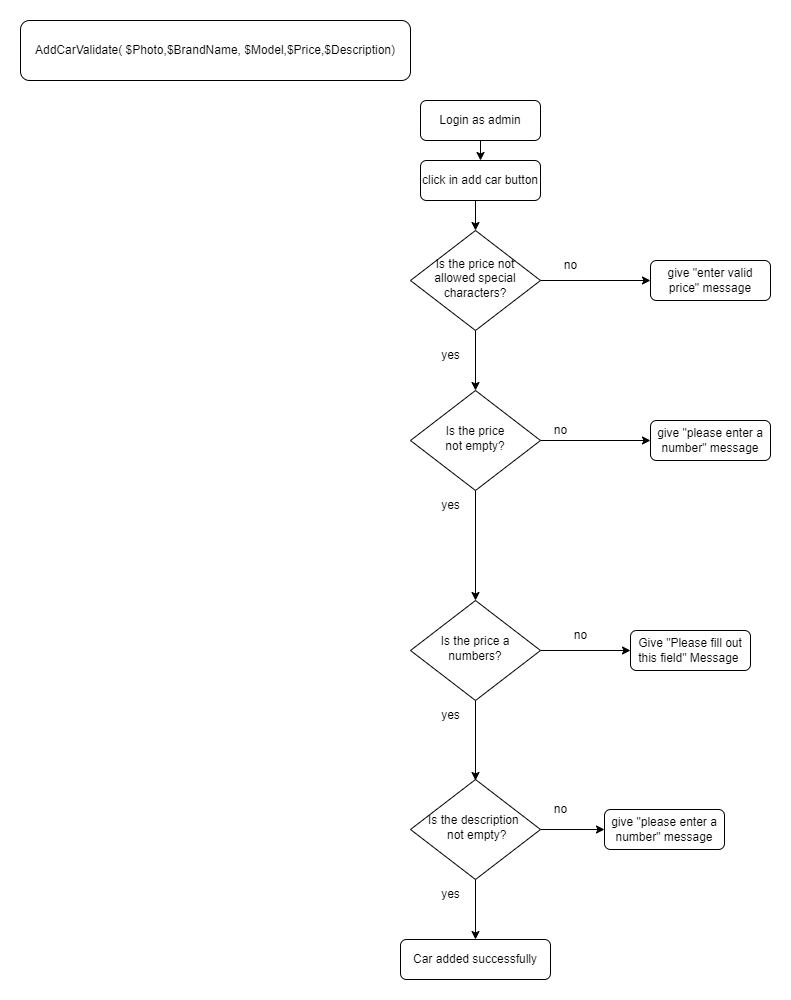

The diagram above was exported from draw.io. Its source (the exported page's mxGraphModel, read from the mxfile embedded in the PNG):
<mxGraphModel dx="2029" dy="584" grid="1" gridSize="10" guides="1" tooltips="1" connect="1" arrows="1" fold="1" page="1" pageScale="1" pageWidth="827" pageHeight="1169" math="0" shadow="0">
  <root>
    <mxCell id="WIyWlLk6GJQsqaUBKTNV-0" />
    <mxCell id="WIyWlLk6GJQsqaUBKTNV-1" parent="WIyWlLk6GJQsqaUBKTNV-0" />
    <mxCell id="3cMleMVhIPDrrnK_87sl-0" style="edgeStyle=orthogonalEdgeStyle;rounded=0;orthogonalLoop=1;jettySize=auto;html=1;exitX=0.5;exitY=1;exitDx=0;exitDy=0;entryX=0.5;entryY=0;entryDx=0;entryDy=0;" parent="WIyWlLk6GJQsqaUBKTNV-1" source="3cMleMVhIPDrrnK_87sl-1" target="3cMleMVhIPDrrnK_87sl-5" edge="1">
      <mxGeometry relative="1" as="geometry" />
    </mxCell>
    <mxCell id="3cMleMVhIPDrrnK_87sl-1" value="Login as admin" style="rounded=1;whiteSpace=wrap;html=1;fontSize=12;glass=0;strokeWidth=1;shadow=0;" parent="WIyWlLk6GJQsqaUBKTNV-1" vertex="1">
      <mxGeometry x="170" y="290" width="120" height="40" as="geometry" />
    </mxCell>
    <mxCell id="3cMleMVhIPDrrnK_87sl-4" style="edgeStyle=orthogonalEdgeStyle;rounded=0;orthogonalLoop=1;jettySize=auto;html=1;exitX=0.5;exitY=1;exitDx=0;exitDy=0;entryX=0.5;entryY=0;entryDx=0;entryDy=0;" parent="WIyWlLk6GJQsqaUBKTNV-1" source="3cMleMVhIPDrrnK_87sl-5" edge="1">
      <mxGeometry relative="1" as="geometry">
        <mxPoint x="225" y="420" as="targetPoint" />
      </mxGeometry>
    </mxCell>
    <mxCell id="3cMleMVhIPDrrnK_87sl-5" value="click in add car button" style="rounded=1;whiteSpace=wrap;html=1;fontSize=12;glass=0;strokeWidth=1;shadow=0;" parent="WIyWlLk6GJQsqaUBKTNV-1" vertex="1">
      <mxGeometry x="170" y="350" width="120" height="40" as="geometry" />
    </mxCell>
    <mxCell id="3cMleMVhIPDrrnK_87sl-11" style="edgeStyle=orthogonalEdgeStyle;rounded=0;orthogonalLoop=1;jettySize=auto;html=1;exitX=0.5;exitY=1;exitDx=0;exitDy=0;entryX=0.5;entryY=0;entryDx=0;entryDy=0;" parent="WIyWlLk6GJQsqaUBKTNV-1" source="3cMleMVhIPDrrnK_87sl-12" target="3cMleMVhIPDrrnK_87sl-28" edge="1">
      <mxGeometry relative="1" as="geometry">
        <mxPoint x="225" y="750" as="targetPoint" />
      </mxGeometry>
    </mxCell>
    <mxCell id="3cMleMVhIPDrrnK_87sl-35" style="edgeStyle=orthogonalEdgeStyle;rounded=0;orthogonalLoop=1;jettySize=auto;html=1;exitX=1;exitY=0.5;exitDx=0;exitDy=0;entryX=0;entryY=0.5;entryDx=0;entryDy=0;" parent="WIyWlLk6GJQsqaUBKTNV-1" source="3cMleMVhIPDrrnK_87sl-12" target="3cMleMVhIPDrrnK_87sl-34" edge="1">
      <mxGeometry relative="1" as="geometry" />
    </mxCell>
    <mxCell id="3cMleMVhIPDrrnK_87sl-12" value="Is the price not&amp;nbsp;empty?" style="rhombus;whiteSpace=wrap;html=1;shadow=0;fontFamily=Helvetica;fontSize=12;align=center;strokeWidth=1;spacing=6;spacingTop=-4;" parent="WIyWlLk6GJQsqaUBKTNV-1" vertex="1">
      <mxGeometry x="160" y="580" width="130" height="100" as="geometry" />
    </mxCell>
    <mxCell id="3cMleMVhIPDrrnK_87sl-17" value="yes" style="text;html=1;align=center;verticalAlign=middle;resizable=0;points=[];autosize=1;strokeColor=none;fillColor=none;" parent="WIyWlLk6GJQsqaUBKTNV-1" vertex="1">
      <mxGeometry x="180" y="680" width="40" height="30" as="geometry" />
    </mxCell>
    <mxCell id="3cMleMVhIPDrrnK_87sl-38" style="edgeStyle=orthogonalEdgeStyle;rounded=0;orthogonalLoop=1;jettySize=auto;html=1;exitX=1;exitY=0.5;exitDx=0;exitDy=0;entryX=0;entryY=0.5;entryDx=0;entryDy=0;" parent="WIyWlLk6GJQsqaUBKTNV-1" source="3cMleMVhIPDrrnK_87sl-21" target="3cMleMVhIPDrrnK_87sl-37" edge="1">
      <mxGeometry relative="1" as="geometry" />
    </mxCell>
    <mxCell id="3cMleMVhIPDrrnK_87sl-40" style="edgeStyle=orthogonalEdgeStyle;rounded=0;orthogonalLoop=1;jettySize=auto;html=1;exitX=0.5;exitY=1;exitDx=0;exitDy=0;entryX=0.5;entryY=0;entryDx=0;entryDy=0;" parent="WIyWlLk6GJQsqaUBKTNV-1" source="3cMleMVhIPDrrnK_87sl-21" target="3cMleMVhIPDrrnK_87sl-22" edge="1">
      <mxGeometry relative="1" as="geometry" />
    </mxCell>
    <mxCell id="3cMleMVhIPDrrnK_87sl-21" value="Is the description&amp;nbsp;&lt;br&gt;&amp;nbsp;not&amp;nbsp;empty?" style="rhombus;whiteSpace=wrap;html=1;shadow=0;fontFamily=Helvetica;fontSize=12;align=center;strokeWidth=1;spacing=6;spacingTop=-4;" parent="WIyWlLk6GJQsqaUBKTNV-1" vertex="1">
      <mxGeometry x="160" y="969" width="130" height="100" as="geometry" />
    </mxCell>
    <mxCell id="3cMleMVhIPDrrnK_87sl-22" value="Car added successfully" style="rounded=1;whiteSpace=wrap;html=1;fontSize=12;glass=0;strokeWidth=1;shadow=0;" parent="WIyWlLk6GJQsqaUBKTNV-1" vertex="1">
      <mxGeometry x="150" y="1129" width="150" height="40" as="geometry" />
    </mxCell>
    <mxCell id="3cMleMVhIPDrrnK_87sl-29" style="edgeStyle=orthogonalEdgeStyle;rounded=0;orthogonalLoop=1;jettySize=auto;html=1;exitX=0.5;exitY=1;exitDx=0;exitDy=0;entryX=0.5;entryY=0;entryDx=0;entryDy=0;" parent="WIyWlLk6GJQsqaUBKTNV-1" source="3cMleMVhIPDrrnK_87sl-28" edge="1">
      <mxGeometry relative="1" as="geometry">
        <mxPoint x="225" y="970" as="targetPoint" />
      </mxGeometry>
    </mxCell>
    <mxCell id="3cMleMVhIPDrrnK_87sl-32" style="edgeStyle=orthogonalEdgeStyle;rounded=0;orthogonalLoop=1;jettySize=auto;html=1;exitX=1;exitY=0.5;exitDx=0;exitDy=0;entryX=0;entryY=0.5;entryDx=0;entryDy=0;" parent="WIyWlLk6GJQsqaUBKTNV-1" source="3cMleMVhIPDrrnK_87sl-28" target="3cMleMVhIPDrrnK_87sl-31" edge="1">
      <mxGeometry relative="1" as="geometry" />
    </mxCell>
    <mxCell id="3cMleMVhIPDrrnK_87sl-28" value="Is the price a numbers?" style="rhombus;whiteSpace=wrap;html=1;shadow=0;fontFamily=Helvetica;fontSize=12;align=center;strokeWidth=1;spacing=6;spacingTop=-4;" parent="WIyWlLk6GJQsqaUBKTNV-1" vertex="1">
      <mxGeometry x="160" y="790" width="130" height="100" as="geometry" />
    </mxCell>
    <mxCell id="3cMleMVhIPDrrnK_87sl-30" value="yes" style="text;html=1;align=center;verticalAlign=middle;resizable=0;points=[];autosize=1;strokeColor=none;fillColor=none;" parent="WIyWlLk6GJQsqaUBKTNV-1" vertex="1">
      <mxGeometry x="180" y="890" width="40" height="30" as="geometry" />
    </mxCell>
    <mxCell id="3cMleMVhIPDrrnK_87sl-31" value="Give &quot;Please fill out this field&quot; Message&amp;nbsp;" style="rounded=1;whiteSpace=wrap;html=1;fontSize=12;glass=0;strokeWidth=1;shadow=0;" parent="WIyWlLk6GJQsqaUBKTNV-1" vertex="1">
      <mxGeometry x="380" y="820" width="120" height="40" as="geometry" />
    </mxCell>
    <mxCell id="3cMleMVhIPDrrnK_87sl-33" value="no" style="text;html=1;align=center;verticalAlign=middle;resizable=0;points=[];autosize=1;strokeColor=none;fillColor=none;" parent="WIyWlLk6GJQsqaUBKTNV-1" vertex="1">
      <mxGeometry x="310" y="810" width="40" height="30" as="geometry" />
    </mxCell>
    <mxCell id="3cMleMVhIPDrrnK_87sl-34" value="give &quot;please enter a number&quot; message" style="rounded=1;whiteSpace=wrap;html=1;fontSize=12;glass=0;strokeWidth=1;shadow=0;" parent="WIyWlLk6GJQsqaUBKTNV-1" vertex="1">
      <mxGeometry x="400" y="610" width="120" height="40" as="geometry" />
    </mxCell>
    <mxCell id="3cMleMVhIPDrrnK_87sl-36" value="no" style="text;html=1;align=center;verticalAlign=middle;resizable=0;points=[];autosize=1;strokeColor=none;fillColor=none;" parent="WIyWlLk6GJQsqaUBKTNV-1" vertex="1">
      <mxGeometry x="290" y="605" width="40" height="30" as="geometry" />
    </mxCell>
    <mxCell id="3cMleMVhIPDrrnK_87sl-37" value="give &quot;please enter a number&quot; message" style="rounded=1;whiteSpace=wrap;html=1;fontSize=12;glass=0;strokeWidth=1;shadow=0;" parent="WIyWlLk6GJQsqaUBKTNV-1" vertex="1">
      <mxGeometry x="354" y="999" width="120" height="40" as="geometry" />
    </mxCell>
    <mxCell id="3cMleMVhIPDrrnK_87sl-39" value="no" style="text;html=1;align=center;verticalAlign=middle;resizable=0;points=[];autosize=1;strokeColor=none;fillColor=none;" parent="WIyWlLk6GJQsqaUBKTNV-1" vertex="1">
      <mxGeometry x="290" y="984" width="40" height="30" as="geometry" />
    </mxCell>
    <mxCell id="3cMleMVhIPDrrnK_87sl-41" value="yes" style="text;html=1;align=center;verticalAlign=middle;resizable=0;points=[];autosize=1;strokeColor=none;fillColor=none;" parent="WIyWlLk6GJQsqaUBKTNV-1" vertex="1">
      <mxGeometry x="180" y="1069" width="40" height="30" as="geometry" />
    </mxCell>
    <mxCell id="PG2lwfQhM-xZ1gPtFlDE-0" value="AddCarValidate(&amp;nbsp;$Photo,$BrandName, $Model,$Price,$Description)" style="rounded=1;whiteSpace=wrap;html=1;fontSize=12;glass=0;strokeWidth=1;shadow=0;" vertex="1" parent="WIyWlLk6GJQsqaUBKTNV-1">
      <mxGeometry x="-230" y="210" width="390" height="60" as="geometry" />
    </mxCell>
    <mxCell id="PG2lwfQhM-xZ1gPtFlDE-5" style="edgeStyle=orthogonalEdgeStyle;rounded=0;orthogonalLoop=1;jettySize=auto;html=1;exitX=0.5;exitY=1;exitDx=0;exitDy=0;entryX=0.5;entryY=0;entryDx=0;entryDy=0;" edge="1" parent="WIyWlLk6GJQsqaUBKTNV-1" source="PG2lwfQhM-xZ1gPtFlDE-2" target="3cMleMVhIPDrrnK_87sl-12">
      <mxGeometry relative="1" as="geometry" />
    </mxCell>
    <mxCell id="PG2lwfQhM-xZ1gPtFlDE-8" style="edgeStyle=orthogonalEdgeStyle;rounded=0;orthogonalLoop=1;jettySize=auto;html=1;exitX=1;exitY=0.5;exitDx=0;exitDy=0;entryX=0;entryY=0.5;entryDx=0;entryDy=0;" edge="1" parent="WIyWlLk6GJQsqaUBKTNV-1" source="PG2lwfQhM-xZ1gPtFlDE-2" target="PG2lwfQhM-xZ1gPtFlDE-7">
      <mxGeometry relative="1" as="geometry" />
    </mxCell>
    <mxCell id="PG2lwfQhM-xZ1gPtFlDE-2" value="Is the price not allowed special &lt;br&gt;characters?" style="rhombus;whiteSpace=wrap;html=1;shadow=0;fontFamily=Helvetica;fontSize=12;align=center;strokeWidth=1;spacing=6;spacingTop=-4;" vertex="1" parent="WIyWlLk6GJQsqaUBKTNV-1">
      <mxGeometry x="160" y="420" width="130" height="100" as="geometry" />
    </mxCell>
    <mxCell id="PG2lwfQhM-xZ1gPtFlDE-6" value="yes" style="text;html=1;align=center;verticalAlign=middle;resizable=0;points=[];autosize=1;strokeColor=none;fillColor=none;" vertex="1" parent="WIyWlLk6GJQsqaUBKTNV-1">
      <mxGeometry x="180" y="530" width="40" height="30" as="geometry" />
    </mxCell>
    <mxCell id="PG2lwfQhM-xZ1gPtFlDE-7" value="give &quot;enter valid price&quot; message" style="rounded=1;whiteSpace=wrap;html=1;fontSize=12;glass=0;strokeWidth=1;shadow=0;" vertex="1" parent="WIyWlLk6GJQsqaUBKTNV-1">
      <mxGeometry x="400" y="450" width="120" height="40" as="geometry" />
    </mxCell>
    <mxCell id="PG2lwfQhM-xZ1gPtFlDE-9" value="no" style="text;html=1;align=center;verticalAlign=middle;resizable=0;points=[];autosize=1;strokeColor=none;fillColor=none;" vertex="1" parent="WIyWlLk6GJQsqaUBKTNV-1">
      <mxGeometry x="300" y="440" width="40" height="30" as="geometry" />
    </mxCell>
  </root>
</mxGraphModel>